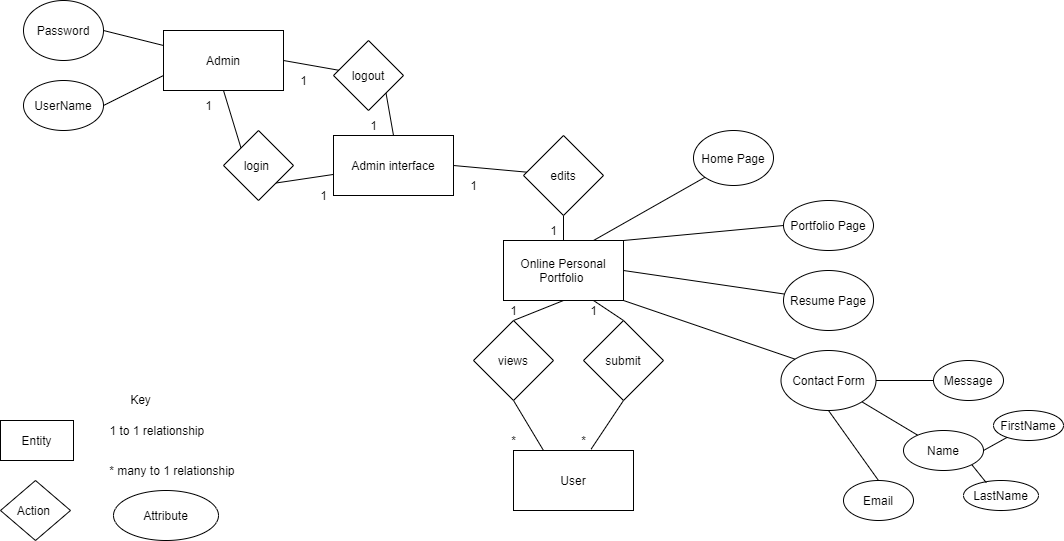

The diagram above was exported from draw.io. Its source (the exported page's mxGraphModel, read from the mxfile embedded in the PNG):
<mxGraphModel dx="1038" dy="580" grid="1" gridSize="10" guides="1" tooltips="1" connect="1" arrows="0" fold="1" page="1" pageScale="1" pageWidth="850" pageHeight="1100" math="0" shadow="0">
  <root>
    <mxCell id="0" />
    <mxCell id="1" parent="0" />
    <mxCell id="LbXY26nnkJ_kpMAJp8Hu-1" value="Admin" style="rounded=0;whiteSpace=wrap;html=1;" vertex="1" parent="1">
      <mxGeometry x="240" y="50" width="120" height="60" as="geometry" />
    </mxCell>
    <mxCell id="LbXY26nnkJ_kpMAJp8Hu-2" value="User" style="rounded=0;whiteSpace=wrap;html=1;" vertex="1" parent="1">
      <mxGeometry x="590" y="470" width="120" height="60" as="geometry" />
    </mxCell>
    <mxCell id="LbXY26nnkJ_kpMAJp8Hu-17" style="edgeStyle=none;rounded=0;orthogonalLoop=1;jettySize=auto;html=1;exitX=1;exitY=1;exitDx=0;exitDy=0;endArrow=none;endFill=0;" edge="1" parent="1" source="LbXY26nnkJ_kpMAJp8Hu-4" target="LbXY26nnkJ_kpMAJp8Hu-11">
      <mxGeometry relative="1" as="geometry" />
    </mxCell>
    <mxCell id="LbXY26nnkJ_kpMAJp8Hu-4" value="login&amp;nbsp;" style="rhombus;whiteSpace=wrap;html=1;" vertex="1" parent="1">
      <mxGeometry x="300" y="150" width="70" height="70" as="geometry" />
    </mxCell>
    <mxCell id="LbXY26nnkJ_kpMAJp8Hu-23" style="edgeStyle=none;rounded=0;orthogonalLoop=1;jettySize=auto;html=1;exitX=0.5;exitY=0;exitDx=0;exitDy=0;entryX=0.5;entryY=1;entryDx=0;entryDy=0;endArrow=none;endFill=0;" edge="1" parent="1" source="LbXY26nnkJ_kpMAJp8Hu-5" target="LbXY26nnkJ_kpMAJp8Hu-9">
      <mxGeometry relative="1" as="geometry" />
    </mxCell>
    <mxCell id="LbXY26nnkJ_kpMAJp8Hu-25" style="edgeStyle=none;rounded=0;orthogonalLoop=1;jettySize=auto;html=1;exitX=0.5;exitY=1;exitDx=0;exitDy=0;entryX=0.25;entryY=0;entryDx=0;entryDy=0;endArrow=none;endFill=0;" edge="1" parent="1" source="LbXY26nnkJ_kpMAJp8Hu-5" target="LbXY26nnkJ_kpMAJp8Hu-2">
      <mxGeometry relative="1" as="geometry" />
    </mxCell>
    <mxCell id="LbXY26nnkJ_kpMAJp8Hu-5" value="views" style="rhombus;whiteSpace=wrap;html=1;" vertex="1" parent="1">
      <mxGeometry x="550" y="340" width="80" height="80" as="geometry" />
    </mxCell>
    <mxCell id="LbXY26nnkJ_kpMAJp8Hu-24" style="edgeStyle=none;rounded=0;orthogonalLoop=1;jettySize=auto;html=1;exitX=0.5;exitY=0;exitDx=0;exitDy=0;entryX=0.75;entryY=1;entryDx=0;entryDy=0;endArrow=none;endFill=0;" edge="1" parent="1" source="LbXY26nnkJ_kpMAJp8Hu-6" target="LbXY26nnkJ_kpMAJp8Hu-9">
      <mxGeometry relative="1" as="geometry" />
    </mxCell>
    <mxCell id="LbXY26nnkJ_kpMAJp8Hu-26" style="edgeStyle=none;rounded=0;orthogonalLoop=1;jettySize=auto;html=1;exitX=0.5;exitY=1;exitDx=0;exitDy=0;entryX=0.647;entryY=-0.023;entryDx=0;entryDy=0;entryPerimeter=0;endArrow=none;endFill=0;" edge="1" parent="1" source="LbXY26nnkJ_kpMAJp8Hu-6" target="LbXY26nnkJ_kpMAJp8Hu-2">
      <mxGeometry relative="1" as="geometry" />
    </mxCell>
    <mxCell id="LbXY26nnkJ_kpMAJp8Hu-6" value="submit" style="rhombus;whiteSpace=wrap;html=1;" vertex="1" parent="1">
      <mxGeometry x="660" y="340" width="80" height="80" as="geometry" />
    </mxCell>
    <mxCell id="LbXY26nnkJ_kpMAJp8Hu-22" style="edgeStyle=none;rounded=0;orthogonalLoop=1;jettySize=auto;html=1;exitX=0.5;exitY=1;exitDx=0;exitDy=0;entryX=0.5;entryY=0;entryDx=0;entryDy=0;endArrow=none;endFill=0;" edge="1" parent="1" source="LbXY26nnkJ_kpMAJp8Hu-7" target="LbXY26nnkJ_kpMAJp8Hu-9">
      <mxGeometry relative="1" as="geometry" />
    </mxCell>
    <mxCell id="LbXY26nnkJ_kpMAJp8Hu-7" value="edits" style="rhombus;whiteSpace=wrap;html=1;" vertex="1" parent="1">
      <mxGeometry x="600" y="155" width="80" height="80" as="geometry" />
    </mxCell>
    <mxCell id="LbXY26nnkJ_kpMAJp8Hu-19" style="edgeStyle=none;rounded=0;orthogonalLoop=1;jettySize=auto;html=1;exitX=1;exitY=1;exitDx=0;exitDy=0;entryX=0.5;entryY=0;entryDx=0;entryDy=0;endArrow=none;endFill=0;" edge="1" parent="1" source="LbXY26nnkJ_kpMAJp8Hu-8" target="LbXY26nnkJ_kpMAJp8Hu-11">
      <mxGeometry relative="1" as="geometry" />
    </mxCell>
    <mxCell id="LbXY26nnkJ_kpMAJp8Hu-8" value="logout" style="rhombus;whiteSpace=wrap;html=1;" vertex="1" parent="1">
      <mxGeometry x="410" y="60" width="70" height="70" as="geometry" />
    </mxCell>
    <mxCell id="LbXY26nnkJ_kpMAJp8Hu-38" style="edgeStyle=none;rounded=0;orthogonalLoop=1;jettySize=auto;html=1;exitX=0.75;exitY=0;exitDx=0;exitDy=0;entryX=0;entryY=1;entryDx=0;entryDy=0;endArrow=none;endFill=0;" edge="1" parent="1" source="LbXY26nnkJ_kpMAJp8Hu-9" target="LbXY26nnkJ_kpMAJp8Hu-29">
      <mxGeometry relative="1" as="geometry" />
    </mxCell>
    <mxCell id="LbXY26nnkJ_kpMAJp8Hu-39" style="edgeStyle=none;rounded=0;orthogonalLoop=1;jettySize=auto;html=1;exitX=1;exitY=0;exitDx=0;exitDy=0;entryX=0;entryY=0.5;entryDx=0;entryDy=0;endArrow=none;endFill=0;" edge="1" parent="1" source="LbXY26nnkJ_kpMAJp8Hu-9" target="LbXY26nnkJ_kpMAJp8Hu-30">
      <mxGeometry relative="1" as="geometry" />
    </mxCell>
    <mxCell id="LbXY26nnkJ_kpMAJp8Hu-40" style="edgeStyle=none;rounded=0;orthogonalLoop=1;jettySize=auto;html=1;exitX=1;exitY=0.5;exitDx=0;exitDy=0;endArrow=none;endFill=0;" edge="1" parent="1" source="LbXY26nnkJ_kpMAJp8Hu-9" target="LbXY26nnkJ_kpMAJp8Hu-31">
      <mxGeometry relative="1" as="geometry" />
    </mxCell>
    <mxCell id="LbXY26nnkJ_kpMAJp8Hu-41" style="edgeStyle=none;rounded=0;orthogonalLoop=1;jettySize=auto;html=1;exitX=1;exitY=1;exitDx=0;exitDy=0;entryX=0;entryY=0;entryDx=0;entryDy=0;endArrow=none;endFill=0;" edge="1" parent="1" source="LbXY26nnkJ_kpMAJp8Hu-9" target="LbXY26nnkJ_kpMAJp8Hu-32">
      <mxGeometry relative="1" as="geometry" />
    </mxCell>
    <mxCell id="LbXY26nnkJ_kpMAJp8Hu-9" value="Online Personal Portfolio&amp;nbsp;" style="rounded=0;whiteSpace=wrap;html=1;" vertex="1" parent="1">
      <mxGeometry x="580" y="260" width="120" height="60" as="geometry" />
    </mxCell>
    <mxCell id="LbXY26nnkJ_kpMAJp8Hu-21" style="edgeStyle=none;rounded=0;orthogonalLoop=1;jettySize=auto;html=1;exitX=1;exitY=0.5;exitDx=0;exitDy=0;endArrow=none;endFill=0;" edge="1" parent="1" source="LbXY26nnkJ_kpMAJp8Hu-11" target="LbXY26nnkJ_kpMAJp8Hu-7">
      <mxGeometry relative="1" as="geometry" />
    </mxCell>
    <mxCell id="LbXY26nnkJ_kpMAJp8Hu-11" value="Admin interface" style="rounded=0;whiteSpace=wrap;html=1;" vertex="1" parent="1">
      <mxGeometry x="410" y="155" width="120" height="60" as="geometry" />
    </mxCell>
    <mxCell id="LbXY26nnkJ_kpMAJp8Hu-12" value="" style="endArrow=none;html=1;exitX=0;exitY=0;exitDx=0;exitDy=0;entryX=0.5;entryY=1;entryDx=0;entryDy=0;" edge="1" parent="1" source="LbXY26nnkJ_kpMAJp8Hu-4" target="LbXY26nnkJ_kpMAJp8Hu-1">
      <mxGeometry width="50" height="50" relative="1" as="geometry">
        <mxPoint x="280" y="160" as="sourcePoint" />
        <mxPoint x="330" y="110" as="targetPoint" />
      </mxGeometry>
    </mxCell>
    <mxCell id="LbXY26nnkJ_kpMAJp8Hu-14" value="" style="endArrow=none;html=1;" edge="1" parent="1" target="LbXY26nnkJ_kpMAJp8Hu-8">
      <mxGeometry width="50" height="50" relative="1" as="geometry">
        <mxPoint x="360" y="80" as="sourcePoint" />
        <mxPoint x="410" y="30" as="targetPoint" />
      </mxGeometry>
    </mxCell>
    <mxCell id="LbXY26nnkJ_kpMAJp8Hu-20" style="edgeStyle=none;rounded=0;orthogonalLoop=1;jettySize=auto;html=1;exitX=0.5;exitY=1;exitDx=0;exitDy=0;endArrow=none;endFill=0;" edge="1" parent="1" source="LbXY26nnkJ_kpMAJp8Hu-2" target="LbXY26nnkJ_kpMAJp8Hu-2">
      <mxGeometry relative="1" as="geometry" />
    </mxCell>
    <mxCell id="LbXY26nnkJ_kpMAJp8Hu-47" style="edgeStyle=none;rounded=0;orthogonalLoop=1;jettySize=auto;html=1;exitX=1;exitY=0.5;exitDx=0;exitDy=0;entryX=0;entryY=0.25;entryDx=0;entryDy=0;endArrow=none;endFill=0;" edge="1" parent="1" source="LbXY26nnkJ_kpMAJp8Hu-27" target="LbXY26nnkJ_kpMAJp8Hu-1">
      <mxGeometry relative="1" as="geometry" />
    </mxCell>
    <mxCell id="LbXY26nnkJ_kpMAJp8Hu-27" value="Password" style="ellipse;whiteSpace=wrap;html=1;" vertex="1" parent="1">
      <mxGeometry x="100" y="20" width="80" height="60" as="geometry" />
    </mxCell>
    <mxCell id="LbXY26nnkJ_kpMAJp8Hu-48" style="edgeStyle=none;rounded=0;orthogonalLoop=1;jettySize=auto;html=1;exitX=1;exitY=0.5;exitDx=0;exitDy=0;entryX=0;entryY=0.75;entryDx=0;entryDy=0;endArrow=none;endFill=0;" edge="1" parent="1" source="LbXY26nnkJ_kpMAJp8Hu-28" target="LbXY26nnkJ_kpMAJp8Hu-1">
      <mxGeometry relative="1" as="geometry" />
    </mxCell>
    <mxCell id="LbXY26nnkJ_kpMAJp8Hu-28" value="UserName" style="ellipse;whiteSpace=wrap;html=1;" vertex="1" parent="1">
      <mxGeometry x="100" y="100" width="80" height="50" as="geometry" />
    </mxCell>
    <mxCell id="LbXY26nnkJ_kpMAJp8Hu-29" value="Home Page" style="ellipse;whiteSpace=wrap;html=1;" vertex="1" parent="1">
      <mxGeometry x="770" y="150" width="80" height="55" as="geometry" />
    </mxCell>
    <mxCell id="LbXY26nnkJ_kpMAJp8Hu-30" value="Portfolio Page" style="ellipse;whiteSpace=wrap;html=1;" vertex="1" parent="1">
      <mxGeometry x="860" y="220" width="90" height="50" as="geometry" />
    </mxCell>
    <mxCell id="LbXY26nnkJ_kpMAJp8Hu-31" value="Resume Page" style="ellipse;whiteSpace=wrap;html=1;" vertex="1" parent="1">
      <mxGeometry x="860" y="290" width="90" height="60" as="geometry" />
    </mxCell>
    <mxCell id="LbXY26nnkJ_kpMAJp8Hu-42" style="edgeStyle=none;rounded=0;orthogonalLoop=1;jettySize=auto;html=1;exitX=0.5;exitY=1;exitDx=0;exitDy=0;entryX=0.5;entryY=0;entryDx=0;entryDy=0;endArrow=none;endFill=0;" edge="1" parent="1" source="LbXY26nnkJ_kpMAJp8Hu-32" target="LbXY26nnkJ_kpMAJp8Hu-35">
      <mxGeometry relative="1" as="geometry" />
    </mxCell>
    <mxCell id="LbXY26nnkJ_kpMAJp8Hu-43" style="edgeStyle=none;rounded=0;orthogonalLoop=1;jettySize=auto;html=1;exitX=1;exitY=1;exitDx=0;exitDy=0;endArrow=none;endFill=0;" edge="1" parent="1" source="LbXY26nnkJ_kpMAJp8Hu-32" target="LbXY26nnkJ_kpMAJp8Hu-36">
      <mxGeometry relative="1" as="geometry" />
    </mxCell>
    <mxCell id="LbXY26nnkJ_kpMAJp8Hu-46" style="edgeStyle=none;rounded=0;orthogonalLoop=1;jettySize=auto;html=1;exitX=1;exitY=0.5;exitDx=0;exitDy=0;entryX=0;entryY=0.5;entryDx=0;entryDy=0;endArrow=none;endFill=0;" edge="1" parent="1" source="LbXY26nnkJ_kpMAJp8Hu-32" target="LbXY26nnkJ_kpMAJp8Hu-37">
      <mxGeometry relative="1" as="geometry" />
    </mxCell>
    <mxCell id="LbXY26nnkJ_kpMAJp8Hu-32" value="Contact Form" style="ellipse;whiteSpace=wrap;html=1;" vertex="1" parent="1">
      <mxGeometry x="857.5" y="370" width="95" height="60" as="geometry" />
    </mxCell>
    <mxCell id="LbXY26nnkJ_kpMAJp8Hu-33" value="FirstName" style="ellipse;whiteSpace=wrap;html=1;" vertex="1" parent="1">
      <mxGeometry x="1070" y="430" width="70" height="30" as="geometry" />
    </mxCell>
    <mxCell id="LbXY26nnkJ_kpMAJp8Hu-34" value="LastName" style="ellipse;whiteSpace=wrap;html=1;" vertex="1" parent="1">
      <mxGeometry x="1040" y="500" width="75" height="30" as="geometry" />
    </mxCell>
    <mxCell id="LbXY26nnkJ_kpMAJp8Hu-35" value="Email" style="ellipse;whiteSpace=wrap;html=1;" vertex="1" parent="1">
      <mxGeometry x="920" y="500" width="70" height="40" as="geometry" />
    </mxCell>
    <mxCell id="LbXY26nnkJ_kpMAJp8Hu-44" style="edgeStyle=none;rounded=0;orthogonalLoop=1;jettySize=auto;html=1;exitX=1;exitY=0.5;exitDx=0;exitDy=0;endArrow=none;endFill=0;" edge="1" parent="1" source="LbXY26nnkJ_kpMAJp8Hu-36" target="LbXY26nnkJ_kpMAJp8Hu-33">
      <mxGeometry relative="1" as="geometry" />
    </mxCell>
    <mxCell id="LbXY26nnkJ_kpMAJp8Hu-45" style="edgeStyle=none;rounded=0;orthogonalLoop=1;jettySize=auto;html=1;exitX=1;exitY=1;exitDx=0;exitDy=0;entryX=0.304;entryY=0.073;entryDx=0;entryDy=0;entryPerimeter=0;endArrow=none;endFill=0;" edge="1" parent="1" source="LbXY26nnkJ_kpMAJp8Hu-36" target="LbXY26nnkJ_kpMAJp8Hu-34">
      <mxGeometry relative="1" as="geometry" />
    </mxCell>
    <mxCell id="LbXY26nnkJ_kpMAJp8Hu-36" value="Name" style="ellipse;whiteSpace=wrap;html=1;" vertex="1" parent="1">
      <mxGeometry x="980" y="450" width="80" height="40" as="geometry" />
    </mxCell>
    <mxCell id="LbXY26nnkJ_kpMAJp8Hu-37" value="Message" style="ellipse;whiteSpace=wrap;html=1;" vertex="1" parent="1">
      <mxGeometry x="1010" y="380" width="70" height="40" as="geometry" />
    </mxCell>
    <mxCell id="LbXY26nnkJ_kpMAJp8Hu-49" value="Key" style="text;html=1;align=center;verticalAlign=middle;resizable=0;points=[];autosize=1;" vertex="1" parent="1">
      <mxGeometry x="197" y="409" width="40" height="20" as="geometry" />
    </mxCell>
    <mxCell id="LbXY26nnkJ_kpMAJp8Hu-50" value="Entity" style="rounded=0;whiteSpace=wrap;html=1;" vertex="1" parent="1">
      <mxGeometry x="77" y="440" width="73" height="40" as="geometry" />
    </mxCell>
    <mxCell id="LbXY26nnkJ_kpMAJp8Hu-51" value="Action&amp;nbsp;" style="rhombus;whiteSpace=wrap;html=1;" vertex="1" parent="1">
      <mxGeometry x="77" y="500" width="70" height="60" as="geometry" />
    </mxCell>
    <mxCell id="LbXY26nnkJ_kpMAJp8Hu-52" value="Attribute" style="ellipse;whiteSpace=wrap;html=1;" vertex="1" parent="1">
      <mxGeometry x="190" y="510" width="105" height="50" as="geometry" />
    </mxCell>
    <mxCell id="LbXY26nnkJ_kpMAJp8Hu-53" value="1" style="text;html=1;align=center;verticalAlign=middle;resizable=0;points=[];autosize=1;" vertex="1" parent="1">
      <mxGeometry x="275" y="115" width="20" height="20" as="geometry" />
    </mxCell>
    <mxCell id="LbXY26nnkJ_kpMAJp8Hu-54" value="1" style="text;html=1;align=center;verticalAlign=middle;resizable=0;points=[];autosize=1;" vertex="1" parent="1">
      <mxGeometry x="390" y="205" width="20" height="20" as="geometry" />
    </mxCell>
    <mxCell id="LbXY26nnkJ_kpMAJp8Hu-55" value="1" style="text;html=1;align=center;verticalAlign=middle;resizable=0;points=[];autosize=1;" vertex="1" parent="1">
      <mxGeometry x="370" y="90" width="20" height="20" as="geometry" />
    </mxCell>
    <mxCell id="LbXY26nnkJ_kpMAJp8Hu-56" value="1" style="text;html=1;align=center;verticalAlign=middle;resizable=0;points=[];autosize=1;" vertex="1" parent="1">
      <mxGeometry x="440" y="135" width="20" height="20" as="geometry" />
    </mxCell>
    <mxCell id="LbXY26nnkJ_kpMAJp8Hu-57" value="1" style="text;html=1;align=center;verticalAlign=middle;resizable=0;points=[];autosize=1;" vertex="1" parent="1">
      <mxGeometry x="540" y="195" width="20" height="20" as="geometry" />
    </mxCell>
    <mxCell id="LbXY26nnkJ_kpMAJp8Hu-59" value="1" style="text;html=1;align=center;verticalAlign=middle;resizable=0;points=[];autosize=1;" vertex="1" parent="1">
      <mxGeometry x="620" y="240" width="20" height="20" as="geometry" />
    </mxCell>
    <mxCell id="LbXY26nnkJ_kpMAJp8Hu-60" value="1" style="text;html=1;align=center;verticalAlign=middle;resizable=0;points=[];autosize=1;" vertex="1" parent="1">
      <mxGeometry x="580" y="320" width="20" height="20" as="geometry" />
    </mxCell>
    <mxCell id="LbXY26nnkJ_kpMAJp8Hu-61" value="1" style="text;html=1;align=center;verticalAlign=middle;resizable=0;points=[];autosize=1;" vertex="1" parent="1">
      <mxGeometry x="660" y="320" width="20" height="20" as="geometry" />
    </mxCell>
    <mxCell id="LbXY26nnkJ_kpMAJp8Hu-62" value="1 to 1 relationship&amp;nbsp;" style="text;html=1;align=center;verticalAlign=middle;resizable=0;points=[];autosize=1;" vertex="1" parent="1">
      <mxGeometry x="180" y="440" width="110" height="20" as="geometry" />
    </mxCell>
    <mxCell id="LbXY26nnkJ_kpMAJp8Hu-63" value="*" style="text;html=1;align=center;verticalAlign=middle;resizable=0;points=[];autosize=1;" vertex="1" parent="1">
      <mxGeometry x="580" y="450" width="20" height="20" as="geometry" />
    </mxCell>
    <mxCell id="LbXY26nnkJ_kpMAJp8Hu-64" value="*" style="text;html=1;align=center;verticalAlign=middle;resizable=0;points=[];autosize=1;" vertex="1" parent="1">
      <mxGeometry x="650" y="450" width="20" height="20" as="geometry" />
    </mxCell>
    <mxCell id="LbXY26nnkJ_kpMAJp8Hu-66" value="* many to 1 relationship&amp;nbsp;" style="text;html=1;align=center;verticalAlign=middle;resizable=0;points=[];autosize=1;" vertex="1" parent="1">
      <mxGeometry x="180" y="480" width="140" height="20" as="geometry" />
    </mxCell>
  </root>
</mxGraphModel>